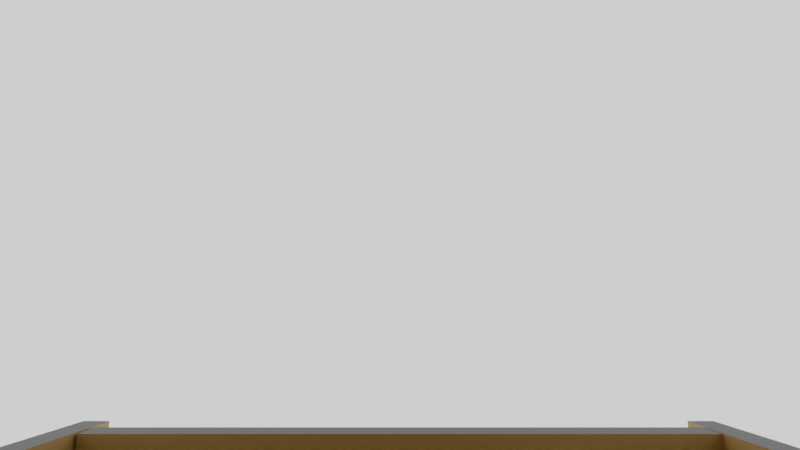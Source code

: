 # Source: BirdFeederAssembly.blend  (saved by Blender 3.0.42; exported with 4.5.12 LTS)
import bpy
from mathutils import Matrix  # noqa: F401  (used for matrix-valued properties, if any)

bpy.ops.wm.read_factory_settings(use_empty=True)
scene = bpy.context.scene
scene.name = 'Scene'

# ---- collections
col_collection = bpy.data.collections.new('Collection'); scene.collection.children.link(col_collection)
col_camera = bpy.data.collections.new('Camera')  # instanced only; not linked into the scene

# ---- materials (node trees are filled in below, after node groups)
mat_wood = bpy.data.materials.new('Wood')
mat_wood.use_transparent_shadow = False
mat_woodrim = bpy.data.materials.new('WoodRim')
mat_woodrim.use_transparent_shadow = False

# ---- material node trees
mat_wood.use_nodes = True; mat_wood.node_tree.nodes.clear()
_N = mat_wood.node_tree.nodes; _L = mat_wood.node_tree.links
n0 = _N.new('ShaderNodeBsdfPrincipled'); n0.name = 'Principled BSDF'; n0.location = (10, 300)
n0.distribution = 'GGX'
n0.subsurface_method = 'RANDOM_WALK_SKIN'
n0.inputs[0].default_value = (0.3672, 0.2393, 0.08576, 1.0)
n0.inputs[3].default_value = 1.45
n0.inputs[27].default_value = (0.0, 0.0, 0.0, 1.0)
n0.inputs[28].default_value = 1.0
n1 = _N.new('ShaderNodeOutputMaterial'); n1.name = 'Material Output'; n1.location = (300, 300)
_L.new(n0.outputs[0], n1.inputs[0])
n1.is_active_output = True
mat_woodrim.use_nodes = True; mat_woodrim.node_tree.nodes.clear()
_N = mat_woodrim.node_tree.nodes; _L = mat_woodrim.node_tree.links
n0 = _N.new('ShaderNodeBsdfPrincipled'); n0.name = 'Principled BSDF'; n0.location = (10, 300)
n0.distribution = 'GGX'
n0.subsurface_method = 'RANDOM_WALK_SKIN'
n0.inputs[0].default_value = (0.03741, 0.03741, 0.03741, 1.0)
n0.inputs[3].default_value = 1.45
n0.inputs[27].default_value = (0.0, 0.0, 0.0, 1.0)
n0.inputs[28].default_value = 1.0
n1 = _N.new('ShaderNodeOutputMaterial'); n1.name = 'Material Output'; n1.location = (300, 300)
_L.new(n0.outputs[0], n1.inputs[0])
n1.is_active_output = True

# ---- world
world_world = bpy.data.worlds.new('World'); scene.world = world_world
world_world.use_nodes = True; world_world.node_tree.nodes.clear()
_N = world_world.node_tree.nodes; _L = world_world.node_tree.links
n0 = _N.new('ShaderNodeOutputWorld'); n0.name = 'World Output'; n0.location = (300, 300)
n1 = _N.new('ShaderNodeBackground'); n1.name = 'Background'; n1.location = (10, 300)
n1.inputs[0].default_value = (1.0, 1.0, 1.0, 1.0)
_L.new(n1.outputs[0], n0.inputs[0])
n0.is_active_output = True
world_world.color = (0.05088, 0.05088, 0.05088)
world_world.use_sun_shadow = False
world_world.sun_shadow_jitter_overblur = 0.0

# ---- cameras
cam_camera = bpy.data.cameras.new('Camera')
cam_camera.clip_end = 100.0
cam_camera.lens = 22.23
cam_camera.ortho_scale = 7.314
cam_camera.lens_unit = 'FOV'

# ---- meshes
me_plane_001 = bpy.data.meshes.new('Plane.001')
me_plane_001.from_pydata([(-0.1, -0.26, -7.451e-09), (0.1, -0.26, -7.451e-09), (-0.1, -0.03435, 4.657e-10), (0.1, -0.03435, 4.657e-10)], [], [(0, 1, 3, 2)])
_uv = me_plane_001.uv_layers.new(name='UVMap')
_uv.uv.foreach_set('vector', [0.0, 0.0, 1.0, 0.0, 1.0, 1.0, 0.0, 1.0])
me_plane_001.materials.append(mat_wood)
me_plane_001.use_remesh_fix_poles = True
me_plane_001.use_remesh_preserve_attributes = False
me_plane_001.update()
me_plane_003 = bpy.data.meshes.new('Plane.003')
me_plane_003.from_pydata([(-0.1, 0.0, 0.074), (0.1, 0.0, 0.074), (-0.1, 0.0, 6.985e-10), (0.1, 0.0, 6.985e-10)], [], [(0, 1, 3, 2)])
_uv = me_plane_003.uv_layers.new(name='UVMap')
_uv.uv.foreach_set('vector', [0.0, 0.0, 1.0, 0.0, 1.0, 1.0, 0.0, 1.0])
me_plane_003.materials.append(mat_wood)
me_plane_003.use_remesh_fix_poles = True
me_plane_003.use_remesh_preserve_attributes = False
me_plane_003.update()
me_plane_004 = bpy.data.meshes.new('Plane.004')
me_plane_004.from_pydata([(-0.15, 0.4, 0.0), (0.15, 0.4, 0.0), (-0.15, 0.0, 0.0), (0.15, 0.0, 0.0)], [], [(0, 1, 3, 2)])
_uv = me_plane_004.uv_layers.new(name='UVMap')
_uv.uv.foreach_set('vector', [0.0, 0.0, 1.0, 0.0, 1.0, 1.0, 0.0, 1.0])
me_plane_004.materials.append(mat_wood)
me_plane_004.materials.append(mat_woodrim)
me_plane_004.use_remesh_fix_poles = True
me_plane_004.use_remesh_preserve_attributes = False
me_plane_004.update()
me_plane_005 = bpy.data.meshes.new('Plane.005')
me_plane_005.from_pydata([(-0.1, -0.12, 0.0), (0.1, -0.12, 0.0), (-0.1, 1.034e-24, 0.0), (0.1, -1.034e-24, 0.0)], [], [(0, 1, 3, 2)])
_uv = me_plane_005.uv_layers.new(name='UVMap')
_uv.uv.foreach_set('vector', [0.0, 0.0, 1.0, 0.0, 1.0, 1.0, 0.0, 1.0])
me_plane_005.materials.append(mat_wood)
me_plane_005.materials.append(mat_woodrim)
me_plane_005.use_remesh_fix_poles = True
me_plane_005.use_remesh_preserve_attributes = False
me_plane_005.update()
me_plane_006 = bpy.data.meshes.new('Plane.006')
me_plane_006.from_pydata([(-0.1, -0.14, 0.0), (0.1, -0.14, 0.0), (-0.1, 0.0, 0.0), (0.1, 0.0, 0.0)], [], [(0, 1, 3, 2)])
_uv = me_plane_006.uv_layers.new(name='UVMap')
_uv.uv.foreach_set('vector', [0.0, 0.0, 1.0, 0.0, 1.0, 1.0, 0.0, 1.0])
me_plane_006.materials.append(mat_wood)
me_plane_006.use_remesh_fix_poles = True
me_plane_006.use_remesh_preserve_attributes = False
me_plane_006.update()
me_plane_007 = bpy.data.meshes.new('Plane.007')
me_plane_007.from_pydata([(-0.157, -0.1261, -9.782e-09), (-0.11, -0.001118, -1.567e-08), (0.1311, -0.001118, 2.529e-09), (0.1422, -0.0623, 7.991e-09), (-0.0231, -0.1741, -1.503e-09), (-0.04, -0.09812, -3.063e-09), (0.01053, -0.001118, -6.571e-09), (-0.1335, -0.06362, -1.273e-08)], [], [(0, 4, 5, 3, 2, 6, 1, 7)])
_uv = me_plane_007.uv_layers.new(name='UVMap')
_uv.uv.foreach_set('vector', [0.0, 0.0, 0.0, 0.0, 1.0, 0.0, 1.0, 0.5, 1.0, 1.0, 0.5, 1.0, 0.0, 1.0, 0.0, 0.5])
me_plane_007.materials.append(mat_wood)
me_plane_007.materials.append(mat_woodrim)
me_plane_007.use_remesh_fix_poles = True
me_plane_007.use_remesh_preserve_attributes = False
me_plane_007.update()
me_plane_010 = bpy.data.meshes.new('Plane.010')
me_plane_010.from_pydata([(-0.06818, -0.03061, -7.862e-09), (0.1831, -0.03061, -7.454e-09), (-0.06818, 3.021e-08, -1.033e-11), (0.1644, 2.934e-08, 3.973e-10)], [], [(0, 1, 3, 2)])
_uv = me_plane_010.uv_layers.new(name='UVMap')
_uv.uv.foreach_set('vector', [0.0, 0.0, 1.0, 0.0, 1.0, 1.0, 0.0, 1.0])
me_plane_010.use_remesh_fix_poles = True
me_plane_010.use_remesh_preserve_attributes = False
me_plane_010.update()
me_plane_002 = bpy.data.meshes.new('Plane.002')
me_plane_002.from_pydata([(-0.1, -1.241e-24, 1.241e-24), (0.1, 1.241e-24, -1.241e-24), (-0.1, -2.328e-10, 0.04929), (0.1, -2.328e-10, 0.04929)], [], [(0, 1, 3, 2)])
_uv = me_plane_002.uv_layers.new(name='UVMap')
_uv.uv.foreach_set('vector', [0.0, 1.0, 1.0, 1.0, 1.0, 1.0, 0.0, 1.0])
me_plane_002.materials.append(mat_wood)
me_plane_002.materials.append(mat_woodrim)
me_plane_002.use_remesh_fix_poles = True
me_plane_002.use_remesh_preserve_attributes = False
me_plane_002.update()

# ---- objects
ob_camera = bpy.data.objects.new('Camera', cam_camera)
ob_empty = bpy.data.objects.new('Empty', None)
ob_plane = bpy.data.objects.new('Plane', me_plane_001)
ob_plane_002 = bpy.data.objects.new('Plane.002', me_plane_003)
ob_plane_003 = bpy.data.objects.new('Plane.003', me_plane_004)
ob_plane_004 = bpy.data.objects.new('Plane.004', me_plane_005)
ob_plane_005 = bpy.data.objects.new('Plane.005', me_plane_006)
ob_plane_001 = bpy.data.objects.new('Plane.001', me_plane_007)
ob_plane_006 = bpy.data.objects.new('Plane.006', me_plane_007)
ob_empty_002 = bpy.data.objects.new('Empty.002', None)
ob_plane_007 = bpy.data.objects.new('Plane.007', me_plane_010)
ob_plane_008 = bpy.data.objects.new('Plane.008', me_plane_002)
ob_camera_001 = bpy.data.objects.new('Camera.001', None)

# ---- transforms, parenting, visibility, modifiers, constraints
ob_camera.location = (-1.5e-19, -0.1996, -0.0006756)
ob_camera.rotation_euler = (1.571, -3.309e-24, 2.068e-24)
ob_camera.scale = (0.3621, 0.3621, 0.3621)
ob_camera.lock_rotations_4d = False
ob_camera.empty_display_type = 'ARROWS'
ob_camera.color = (0.0, 0.0, 0.0, 0.0)
ob_camera.display_type = 'WIRE'
ob_camera.lineart.crease_threshold = 0.0
ob_empty.location = (-0.001014, -0.04584, -0.01815)
ob_empty.rotation_euler = (1.571, -0.0, 3.142)
ob_empty.scale = (0.02983, 0.02983, 0.02983)
ob_empty.empty_display_type = 'IMAGE'
ob_empty.empty_display_size = 5.0
ob_plane.location = (0.0, -0.01913, -0.1101)
ob_plane.rotation_euler = (-0.1745, -3.856e-17, 3.373e-18)
ob_plane.scale = (1.0, 1.019, 1.0)
_m = ob_plane.modifiers.new('Solidify', 'SOLIDIFY')
_m.thickness = 0.009
_m.use_even_offset = True
ob_plane_002.location = (0.0, -0.22, -0.044)
ob_plane_002.scale = (1.0, 1.0, 1.014)
_m = ob_plane_002.modifiers.new('Solidify', 'SOLIDIFY')
_m.thickness = 0.009
ob_plane_003.location = (0.0, -0.34, -0.01)
ob_plane_003.rotation_euler = (0.3491, 7.594e-17, 1.339e-17)
_m = ob_plane_003.modifiers.new('Solidify', 'SOLIDIFY')
_m.thickness = 0.009
_m.material_offset_rim = 1
ob_plane_004.location = (9.847e-18, -0.2215, -0.05264)
ob_plane_004.rotation_euler = (-3.316, 3.856e-17, 4.407e-16)
_m = ob_plane_004.modifiers.new('Solidify', 'SOLIDIFY')
_m.thickness = 0.009
_m.material_offset_rim = 1
ob_plane_005.location = (0.0, -0.264, -0.12)
ob_plane_005.rotation_euler = (-1.222, -2.087e-16, 1.461e-16)
ob_plane_005.scale = (1.0, 0.9286, 1.0)
_m = ob_plane_005.modifiers.new('Solidify', 'SOLIDIFY')
_m.thickness = 0.009
ob_plane_001.location = (0.1, -0.17, -0.1311)
ob_plane_001.rotation_euler = (-1.571, 1.192e-07, 1.571)
_vg = ob_plane_001.vertex_groups.new(name='innerBevel')
_vg.add([5], 1.0, 'REPLACE')
_vg = ob_plane_001.vertex_groups.new(name='outerBevel')
_vg.add([0, 1, 2], 1.0, 'REPLACE')
_m = ob_plane_001.modifiers.new('Solidify', 'SOLIDIFY')
_m.thickness = 0.009
_m.material_offset_rim = 1
_m = ob_plane_001.modifiers.new('innerBevel', 'BEVEL')
_m.width = 0.016
_m.width_pct = 0.016
_m.segments = 6
_m.limit_method = 'VGROUP'
_m.vertex_group = 'innerBevel'
_m = ob_plane_001.modifiers.new('outerBevel', 'BEVEL')
_m.width = 0.01
_m.width_pct = 0.01
_m.segments = 24
_m.limit_method = 'VGROUP'
_m.vertex_group = 'outerBevel'
ob_plane_006.location = (-0.11, -0.17, -0.1311)
ob_plane_006.rotation_euler = (-1.571, -2.22e-16, 1.571)
_vg = ob_plane_006.vertex_groups.new(name='innerBevel')
_vg = ob_plane_006.vertex_groups.new(name='outerBevel')
_m = ob_plane_006.modifiers.new('Solidify', 'SOLIDIFY')
_m.thickness = 0.009
_m.material_offset_rim = 1
ob_empty_002.location = (0.01238, -0.04618, -0.04056)
ob_empty_002.rotation_euler = (1.571, 2.22e-16, 2.22e-16)
ob_empty_002.scale = (0.01626, 0.01626, 0.01626)
ob_empty_002.empty_display_type = 'IMAGE'
ob_empty_002.empty_display_size = 5.0
ob_plane_007.location = (0.06518, -0.1209, -0.1015)
ob_plane_007.rotation_euler = (-1.571, -0.1745, -1.364)
ob_plane_007.scale = (1.0, 0.9799, 1.0)
_m = ob_plane_007.modifiers.new('Solidify', 'SOLIDIFY')
_m.thickness = 0.009
ob_plane_008.location = (-1.175e-19, -0.05518, -0.1139)
ob_plane_008.rotation_euler = (-0.1745, -3.856e-17, 3.373e-18)
ob_plane_008.scale = (1.0, 1.0, 1.0)
_m = ob_plane_008.modifiers.new('Solidify', 'SOLIDIFY')
_m.thickness = 0.009
_m.material_offset_rim = 1
_m.use_even_offset = True
ob_camera_001.parent = ob_camera
ob_camera_001.matrix_parent_inverse = Matrix(((2.761, 5.71e-24, 9.137e-24, 4.142e-19), (-9.133e-24, -0.001628, 2.761, 0.001536), (5.716e-24, -2.761, -0.001628, -0.5594), (-0.0, 0.0, -0.0, 1.0)))
ob_camera_001.location = (-1.5e-19, -0.2026, -0.0006756)
ob_camera_001.rotation_euler = (-1.571, -1.571, 0.0)
ob_camera_001.empty_display_size = 0.04
ob_camera_001.instance_type = 'COLLECTION'
ob_camera_001.instance_collection = col_camera

# ---- collection membership
col_collection.objects.link(ob_camera)
col_collection.objects.link(ob_empty)
col_collection.objects.link(ob_plane)
col_collection.objects.link(ob_plane_002)
col_collection.objects.link(ob_plane_003)
col_collection.objects.link(ob_plane_004)
col_collection.objects.link(ob_plane_005)
col_collection.objects.link(ob_plane_001)
col_collection.objects.link(ob_plane_006)
col_collection.objects.link(ob_empty_002)
col_collection.objects.link(ob_plane_007)
col_collection.objects.link(ob_plane_008)
col_collection.objects.link(ob_camera_001)

# ---- scene / render settings (as saved in the file)
scene.camera = ob_camera
scene.frame_start = 1; scene.frame_end = 250; scene.frame_set(1)
scene.render.engine = 'BLENDER_EEVEE_NEXT'
scene.cycles.sampling_pattern = 'TABULATED_SOBOL'
scene.cycles.use_light_tree = False
scene.eevee.use_gtao = True
scene.view_settings.view_transform = 'Filmic'
bpy.context.view_layer.update()
